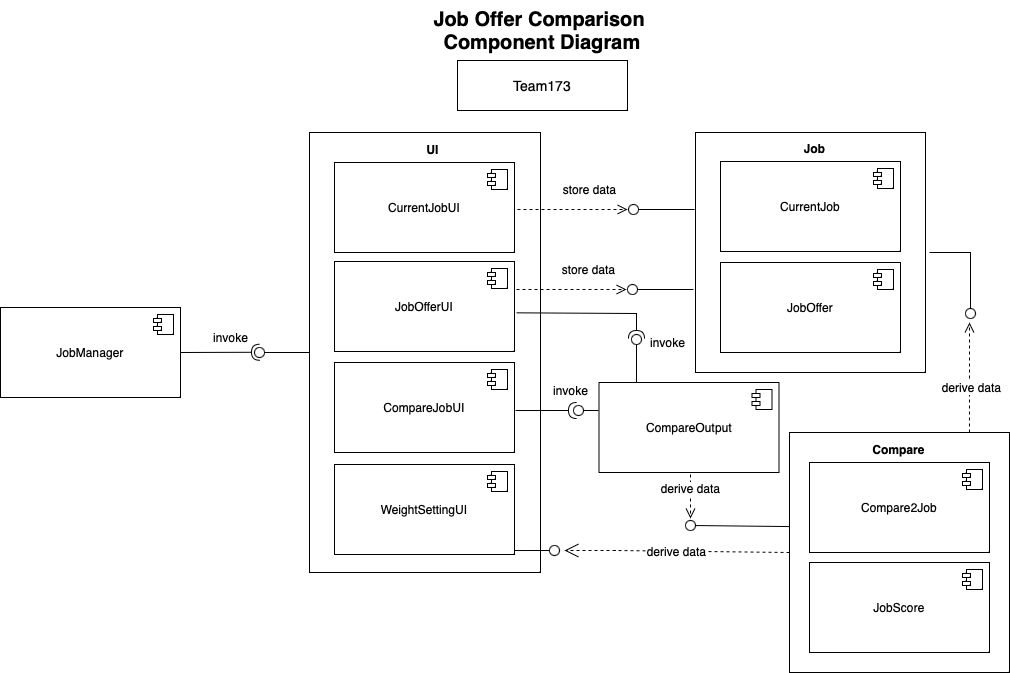

The diagram above was exported from draw.io. Its source (the exported page's mxGraphModel, read from the mxfile embedded in the PNG):
<mxGraphModel dx="1434" dy="855" grid="1" gridSize="10" guides="1" tooltips="1" connect="1" arrows="1" fold="1" page="1" pageScale="1" pageWidth="850" pageHeight="1100" math="0" shadow="0">
  <root>
    <mxCell id="0" />
    <mxCell id="1" parent="0" />
    <mxCell id="HpGKNmq1_cnncvFml-oM-9" value="" style="rounded=0;orthogonalLoop=1;jettySize=auto;html=1;endArrow=oval;endFill=0;sketch=0;sourcePerimeterSpacing=0;targetPerimeterSpacing=0;endSize=10;exitX=0.009;exitY=0.392;exitDx=0;exitDy=0;exitPerimeter=0;" edge="1" parent="1" source="L2quR0icBciNbhhjwAVo-77">
      <mxGeometry relative="1" as="geometry">
        <mxPoint x="757" y="533" as="sourcePoint" />
        <mxPoint x="701" y="533" as="targetPoint" />
      </mxGeometry>
    </mxCell>
    <mxCell id="HpGKNmq1_cnncvFml-oM-10" value="&lt;font style=&quot;font-size: 12px;&quot;&gt;derive data&lt;/font&gt;" style="html=1;verticalAlign=bottom;endArrow=open;dashed=1;endSize=8;curved=0;rounded=0;exitX=0.25;exitY=1;exitDx=0;exitDy=0;" edge="1" parent="1">
      <mxGeometry x="0.2" relative="1" as="geometry">
        <mxPoint x="701" y="476" as="sourcePoint" />
        <mxPoint x="701" y="526" as="targetPoint" />
        <mxPoint as="offset" />
      </mxGeometry>
    </mxCell>
    <mxCell id="HpGKNmq1_cnncvFml-oM-5" value="&lt;font style=&quot;font-size: 12px;&quot;&gt;derive data&lt;/font&gt;" style="html=1;verticalAlign=bottom;endArrow=open;dashed=1;endSize=8;curved=0;rounded=0;exitX=0.818;exitY=0;exitDx=0;exitDy=0;exitPerimeter=0;" edge="1" parent="1" source="L2quR0icBciNbhhjwAVo-77">
      <mxGeometry x="-0.3591" y="-2" relative="1" as="geometry">
        <mxPoint x="980" y="434" as="sourcePoint" />
        <mxPoint x="980" y="330" as="targetPoint" />
        <mxPoint as="offset" />
      </mxGeometry>
    </mxCell>
    <mxCell id="GdGR-N6yqzOrksMnvCTz-1" value="" style="rounded=0;whiteSpace=wrap;html=1;" parent="1" vertex="1">
      <mxGeometry x="320" y="140" width="231" height="440" as="geometry" />
    </mxCell>
    <mxCell id="L2quR0icBciNbhhjwAVo-66" value="&lt;font style=&quot;font-size: 12px;&quot;&gt;derive data&lt;/font&gt;" style="endArrow=open;endSize=12;dashed=1;html=1;rounded=0;exitX=0;exitY=0.5;exitDx=0;exitDy=0;" parent="1" edge="1" source="L2quR0icBciNbhhjwAVo-77">
      <mxGeometry width="160" relative="1" as="geometry">
        <mxPoint x="688" y="558" as="sourcePoint" />
        <mxPoint x="575" y="558" as="targetPoint" />
        <Array as="points">
          <mxPoint x="625.5" y="558" />
        </Array>
      </mxGeometry>
    </mxCell>
    <mxCell id="L2quR0icBciNbhhjwAVo-77" value="" style="html=1;whiteSpace=wrap;" parent="1" vertex="1">
      <mxGeometry x="800" y="440" width="220" height="240" as="geometry" />
    </mxCell>
    <mxCell id="L2quR0icBciNbhhjwAVo-42" value="" style="html=1;whiteSpace=wrap;" parent="1" vertex="1">
      <mxGeometry x="706" y="140" width="230" height="240" as="geometry" />
    </mxCell>
    <mxCell id="6_sjYwW_BkdPPKKeeij6-1" value="&lt;p style=&quot;margin: 0px; font-stretch: normal; line-height: normal;&quot;&gt;&lt;b&gt;&lt;font style=&quot;font-size: 20px;&quot;&gt;Job Offer Comparison&amp;nbsp;&lt;/font&gt;&lt;/b&gt;&lt;/p&gt;&lt;p style=&quot;margin: 0px; font-stretch: normal; line-height: normal;&quot;&gt;&lt;b&gt;&lt;font style=&quot;font-size: 20px;&quot;&gt;Component Diagram&lt;/font&gt;&lt;/b&gt;&lt;/p&gt;" style="text;html=1;align=center;verticalAlign=middle;whiteSpace=wrap;rounded=0;" parent="1" vertex="1">
      <mxGeometry x="358" y="8" width="390" height="60" as="geometry" />
    </mxCell>
    <mxCell id="L2quR0icBciNbhhjwAVo-5" value="&lt;font style=&quot;font-size: 14px;&quot;&gt;Team173&lt;/font&gt;" style="html=1;whiteSpace=wrap;" parent="1" vertex="1">
      <mxGeometry x="468" y="68" width="170" height="50" as="geometry" />
    </mxCell>
    <mxCell id="L2quR0icBciNbhhjwAVo-14" value="" style="ellipse;whiteSpace=wrap;html=1;align=center;aspect=fixed;fillColor=none;strokeColor=none;resizable=0;perimeter=centerPerimeter;rotatable=0;allowArrows=0;points=[];outlineConnect=1;" parent="1" vertex="1">
      <mxGeometry x="135" y="70" width="10" height="10" as="geometry" />
    </mxCell>
    <mxCell id="L2quR0icBciNbhhjwAVo-17" value="" style="ellipse;whiteSpace=wrap;html=1;align=center;aspect=fixed;fillColor=none;strokeColor=none;resizable=0;perimeter=centerPerimeter;rotatable=0;allowArrows=0;points=[];outlineConnect=1;" parent="1" vertex="1">
      <mxGeometry x="260" y="265" width="10" height="10" as="geometry" />
    </mxCell>
    <mxCell id="L2quR0icBciNbhhjwAVo-23" value="" style="ellipse;whiteSpace=wrap;html=1;align=center;aspect=fixed;fillColor=none;strokeColor=none;resizable=0;perimeter=centerPerimeter;rotatable=0;allowArrows=0;points=[];outlineConnect=1;" parent="1" vertex="1">
      <mxGeometry x="180" y="420" width="10" height="10" as="geometry" />
    </mxCell>
    <mxCell id="L2quR0icBciNbhhjwAVo-31" value="&amp;nbsp;invoke" style="text;html=1;align=center;verticalAlign=middle;whiteSpace=wrap;rounded=0;" parent="1" vertex="1">
      <mxGeometry x="210" y="330" width="60" height="30" as="geometry" />
    </mxCell>
    <mxCell id="L2quR0icBciNbhhjwAVo-44" value="Job" style="text;align=center;fontStyle=1;verticalAlign=middle;spacingLeft=3;spacingRight=3;strokeColor=none;rotatable=0;points=[[0,0.5],[1,0.5]];portConstraint=eastwest;html=1;" parent="1" vertex="1">
      <mxGeometry x="784.5" y="143" width="80" height="26" as="geometry" />
    </mxCell>
    <mxCell id="L2quR0icBciNbhhjwAVo-54" value="" style="rounded=0;orthogonalLoop=1;jettySize=auto;html=1;endArrow=oval;endFill=0;sketch=0;sourcePerimeterSpacing=0;targetPerimeterSpacing=0;endSize=10;" parent="1" edge="1">
      <mxGeometry relative="1" as="geometry">
        <mxPoint x="647" y="390" as="sourcePoint" />
        <mxPoint x="647" y="347" as="targetPoint" />
        <Array as="points">
          <mxPoint x="647" y="387" />
        </Array>
      </mxGeometry>
    </mxCell>
    <mxCell id="L2quR0icBciNbhhjwAVo-64" value="" style="rounded=0;orthogonalLoop=1;jettySize=auto;html=1;endArrow=oval;endFill=0;sketch=0;sourcePerimeterSpacing=0;targetPerimeterSpacing=0;endSize=10;" parent="1" edge="1">
      <mxGeometry relative="1" as="geometry">
        <mxPoint x="609" y="418" as="sourcePoint" />
        <mxPoint x="589" y="418" as="targetPoint" />
      </mxGeometry>
    </mxCell>
    <mxCell id="GdGR-N6yqzOrksMnvCTz-5" value="UI" style="text;align=center;fontStyle=1;verticalAlign=middle;spacingLeft=3;spacingRight=3;strokeColor=none;rotatable=0;points=[[0,0.5],[1,0.5]];portConstraint=eastwest;html=1;" parent="1" vertex="1">
      <mxGeometry x="402.5" y="144" width="80" height="26" as="geometry" />
    </mxCell>
    <mxCell id="GdGR-N6yqzOrksMnvCTz-6" value="" style="rounded=0;orthogonalLoop=1;jettySize=auto;html=1;endArrow=halfCircle;endFill=0;endSize=6;strokeWidth=1;sketch=0;exitX=1;exitY=0.5;exitDx=0;exitDy=0;" parent="1" edge="1" source="HpGKNmq1_cnncvFml-oM-14">
      <mxGeometry relative="1" as="geometry">
        <mxPoint x="228" y="359.5" as="sourcePoint" />
        <mxPoint x="270" y="359.75" as="targetPoint" />
        <Array as="points" />
      </mxGeometry>
    </mxCell>
    <mxCell id="GdGR-N6yqzOrksMnvCTz-7" value="" style="rounded=0;orthogonalLoop=1;jettySize=auto;html=1;endArrow=oval;endFill=0;sketch=0;sourcePerimeterSpacing=0;targetPerimeterSpacing=0;endSize=10;exitX=0;exitY=0.5;exitDx=0;exitDy=0;" parent="1" edge="1" source="GdGR-N6yqzOrksMnvCTz-1">
      <mxGeometry relative="1" as="geometry">
        <mxPoint x="314" y="360" as="sourcePoint" />
        <mxPoint x="270" y="360" as="targetPoint" />
      </mxGeometry>
    </mxCell>
    <mxCell id="GdGR-N6yqzOrksMnvCTz-8" value="Compare" style="text;align=center;fontStyle=1;verticalAlign=middle;spacingLeft=3;spacingRight=3;strokeColor=none;rotatable=0;points=[[0,0.5],[1,0.5]];portConstraint=eastwest;html=1;" parent="1" vertex="1">
      <mxGeometry x="868.5" y="444" width="80" height="26" as="geometry" />
    </mxCell>
    <mxCell id="GdGR-N6yqzOrksMnvCTz-9" value="&amp;nbsp;invoke" style="text;html=1;align=center;verticalAlign=middle;whiteSpace=wrap;rounded=0;" parent="1" vertex="1">
      <mxGeometry x="549.5" y="383" width="60" height="30" as="geometry" />
    </mxCell>
    <mxCell id="GdGR-N6yqzOrksMnvCTz-10" value="&amp;nbsp;invoke" style="text;html=1;align=center;verticalAlign=middle;whiteSpace=wrap;rounded=0;" parent="1" vertex="1">
      <mxGeometry x="647" y="335" width="60" height="30" as="geometry" />
    </mxCell>
    <mxCell id="HpGKNmq1_cnncvFml-oM-1" value="" style="rounded=0;orthogonalLoop=1;jettySize=auto;html=1;endArrow=oval;endFill=0;sketch=0;sourcePerimeterSpacing=0;targetPerimeterSpacing=0;endSize=10;exitX=-0.027;exitY=0.64;exitDx=0;exitDy=0;exitPerimeter=0;" edge="1" parent="1">
      <mxGeometry relative="1" as="geometry">
        <mxPoint x="705.0300000000002" y="217" as="sourcePoint" />
        <mxPoint x="644" y="217" as="targetPoint" />
      </mxGeometry>
    </mxCell>
    <mxCell id="HpGKNmq1_cnncvFml-oM-4" value="" style="rounded=0;orthogonalLoop=1;jettySize=auto;html=1;endArrow=oval;endFill=0;sketch=0;sourcePerimeterSpacing=0;targetPerimeterSpacing=0;endSize=10;" edge="1" parent="1">
      <mxGeometry relative="1" as="geometry">
        <mxPoint x="940" y="260" as="sourcePoint" />
        <mxPoint x="981" y="321" as="targetPoint" />
        <Array as="points">
          <mxPoint x="981" y="260" />
        </Array>
      </mxGeometry>
    </mxCell>
    <mxCell id="HpGKNmq1_cnncvFml-oM-3" value="&lt;font style=&quot;font-size: 12px;&quot;&gt;store data&lt;/font&gt;" style="html=1;verticalAlign=bottom;endArrow=open;dashed=1;endSize=8;curved=0;rounded=0;exitX=1;exitY=0.75;exitDx=0;exitDy=0;" edge="1" parent="1">
      <mxGeometry x="0.3143" y="10" relative="1" as="geometry">
        <mxPoint x="528" y="217" as="sourcePoint" />
        <mxPoint x="638" y="217" as="targetPoint" />
        <mxPoint as="offset" />
      </mxGeometry>
    </mxCell>
    <mxCell id="HpGKNmq1_cnncvFml-oM-6" value="" style="rounded=0;orthogonalLoop=1;jettySize=auto;html=1;endArrow=oval;endFill=0;sketch=0;sourcePerimeterSpacing=0;targetPerimeterSpacing=0;endSize=10;exitX=-0.027;exitY=0.64;exitDx=0;exitDy=0;exitPerimeter=0;" edge="1" parent="1">
      <mxGeometry relative="1" as="geometry">
        <mxPoint x="704" y="297" as="sourcePoint" />
        <mxPoint x="643" y="297" as="targetPoint" />
      </mxGeometry>
    </mxCell>
    <mxCell id="HpGKNmq1_cnncvFml-oM-7" value="&lt;font style=&quot;font-size: 12px;&quot;&gt;store data&lt;/font&gt;" style="html=1;verticalAlign=bottom;endArrow=open;dashed=1;endSize=8;curved=0;rounded=0;exitX=1;exitY=0.75;exitDx=0;exitDy=0;" edge="1" parent="1">
      <mxGeometry x="0.3143" y="10" relative="1" as="geometry">
        <mxPoint x="527" y="297" as="sourcePoint" />
        <mxPoint x="637" y="297" as="targetPoint" />
        <mxPoint as="offset" />
      </mxGeometry>
    </mxCell>
    <mxCell id="L2quR0icBciNbhhjwAVo-63" value="" style="rounded=0;orthogonalLoop=1;jettySize=auto;html=1;endArrow=halfCircle;endFill=0;endSize=6;strokeWidth=1;sketch=0;" parent="1" edge="1">
      <mxGeometry relative="1" as="geometry">
        <mxPoint x="527" y="320.33333333333326" as="sourcePoint" />
        <mxPoint x="647" y="346" as="targetPoint" />
        <Array as="points">
          <mxPoint x="647" y="321" />
        </Array>
      </mxGeometry>
    </mxCell>
    <mxCell id="L2quR0icBciNbhhjwAVo-53" value="" style="rounded=0;orthogonalLoop=1;jettySize=auto;html=1;endArrow=halfCircle;endFill=0;endSize=6;strokeWidth=1;sketch=0;exitX=0.992;exitY=0.367;exitDx=0;exitDy=0;exitPerimeter=0;" parent="1" edge="1">
      <mxGeometry relative="1" as="geometry">
        <mxPoint x="526.04" y="418.02" as="sourcePoint" />
        <mxPoint x="587" y="418" as="targetPoint" />
        <Array as="points" />
      </mxGeometry>
    </mxCell>
    <mxCell id="HpGKNmq1_cnncvFml-oM-11" value="" style="rounded=0;orthogonalLoop=1;jettySize=auto;html=1;endArrow=oval;endFill=0;sketch=0;sourcePerimeterSpacing=0;targetPerimeterSpacing=0;endSize=10;exitX=1;exitY=0.867;exitDx=0;exitDy=0;exitPerimeter=0;" edge="1" parent="1">
      <mxGeometry relative="1" as="geometry">
        <mxPoint x="525" y="558.02" as="sourcePoint" />
        <mxPoint x="565" y="558" as="targetPoint" />
      </mxGeometry>
    </mxCell>
    <mxCell id="HpGKNmq1_cnncvFml-oM-14" value="JobManager" style="html=1;dropTarget=0;whiteSpace=wrap;" vertex="1" parent="1">
      <mxGeometry x="11" y="315" width="180" height="90" as="geometry" />
    </mxCell>
    <mxCell id="HpGKNmq1_cnncvFml-oM-15" value="" style="shape=module;jettyWidth=8;jettyHeight=4;" vertex="1" parent="HpGKNmq1_cnncvFml-oM-14">
      <mxGeometry x="1" width="20" height="20" relative="1" as="geometry">
        <mxPoint x="-27" y="7" as="offset" />
      </mxGeometry>
    </mxCell>
    <mxCell id="HpGKNmq1_cnncvFml-oM-17" value="CurrentJobUI" style="html=1;dropTarget=0;whiteSpace=wrap;" vertex="1" parent="1">
      <mxGeometry x="345" y="170" width="180" height="90" as="geometry" />
    </mxCell>
    <mxCell id="HpGKNmq1_cnncvFml-oM-18" value="" style="shape=module;jettyWidth=8;jettyHeight=4;" vertex="1" parent="HpGKNmq1_cnncvFml-oM-17">
      <mxGeometry x="1" width="20" height="20" relative="1" as="geometry">
        <mxPoint x="-27" y="7" as="offset" />
      </mxGeometry>
    </mxCell>
    <mxCell id="HpGKNmq1_cnncvFml-oM-19" value="JobOfferUI" style="html=1;dropTarget=0;whiteSpace=wrap;" vertex="1" parent="1">
      <mxGeometry x="345" y="269" width="180" height="90" as="geometry" />
    </mxCell>
    <mxCell id="HpGKNmq1_cnncvFml-oM-20" value="" style="shape=module;jettyWidth=8;jettyHeight=4;" vertex="1" parent="HpGKNmq1_cnncvFml-oM-19">
      <mxGeometry x="1" width="20" height="20" relative="1" as="geometry">
        <mxPoint x="-27" y="7" as="offset" />
      </mxGeometry>
    </mxCell>
    <mxCell id="HpGKNmq1_cnncvFml-oM-21" value="CompareJobUI" style="html=1;dropTarget=0;whiteSpace=wrap;" vertex="1" parent="1">
      <mxGeometry x="345" y="370" width="180" height="90" as="geometry" />
    </mxCell>
    <mxCell id="HpGKNmq1_cnncvFml-oM-22" value="" style="shape=module;jettyWidth=8;jettyHeight=4;" vertex="1" parent="HpGKNmq1_cnncvFml-oM-21">
      <mxGeometry x="1" width="20" height="20" relative="1" as="geometry">
        <mxPoint x="-27" y="7" as="offset" />
      </mxGeometry>
    </mxCell>
    <mxCell id="HpGKNmq1_cnncvFml-oM-23" value="WeightSettingUI" style="html=1;dropTarget=0;whiteSpace=wrap;" vertex="1" parent="1">
      <mxGeometry x="345" y="472" width="180" height="90" as="geometry" />
    </mxCell>
    <mxCell id="HpGKNmq1_cnncvFml-oM-24" value="" style="shape=module;jettyWidth=8;jettyHeight=4;" vertex="1" parent="HpGKNmq1_cnncvFml-oM-23">
      <mxGeometry x="1" width="20" height="20" relative="1" as="geometry">
        <mxPoint x="-27" y="7" as="offset" />
      </mxGeometry>
    </mxCell>
    <mxCell id="HpGKNmq1_cnncvFml-oM-25" value="CurrentJob" style="html=1;dropTarget=0;whiteSpace=wrap;" vertex="1" parent="1">
      <mxGeometry x="731" y="169" width="180" height="90" as="geometry" />
    </mxCell>
    <mxCell id="HpGKNmq1_cnncvFml-oM-26" value="" style="shape=module;jettyWidth=8;jettyHeight=4;" vertex="1" parent="HpGKNmq1_cnncvFml-oM-25">
      <mxGeometry x="1" width="20" height="20" relative="1" as="geometry">
        <mxPoint x="-27" y="7" as="offset" />
      </mxGeometry>
    </mxCell>
    <mxCell id="HpGKNmq1_cnncvFml-oM-27" value="JobOffer" style="html=1;dropTarget=0;whiteSpace=wrap;" vertex="1" parent="1">
      <mxGeometry x="731" y="270" width="180" height="90" as="geometry" />
    </mxCell>
    <mxCell id="HpGKNmq1_cnncvFml-oM-28" value="" style="shape=module;jettyWidth=8;jettyHeight=4;" vertex="1" parent="HpGKNmq1_cnncvFml-oM-27">
      <mxGeometry x="1" width="20" height="20" relative="1" as="geometry">
        <mxPoint x="-27" y="7" as="offset" />
      </mxGeometry>
    </mxCell>
    <mxCell id="HpGKNmq1_cnncvFml-oM-29" value="Compare2Job" style="html=1;dropTarget=0;whiteSpace=wrap;" vertex="1" parent="1">
      <mxGeometry x="820" y="470" width="180" height="90" as="geometry" />
    </mxCell>
    <mxCell id="HpGKNmq1_cnncvFml-oM-30" value="" style="shape=module;jettyWidth=8;jettyHeight=4;" vertex="1" parent="HpGKNmq1_cnncvFml-oM-29">
      <mxGeometry x="1" width="20" height="20" relative="1" as="geometry">
        <mxPoint x="-27" y="7" as="offset" />
      </mxGeometry>
    </mxCell>
    <mxCell id="HpGKNmq1_cnncvFml-oM-31" value="JobScore" style="html=1;dropTarget=0;whiteSpace=wrap;" vertex="1" parent="1">
      <mxGeometry x="820" y="570" width="180" height="90" as="geometry" />
    </mxCell>
    <mxCell id="HpGKNmq1_cnncvFml-oM-32" value="" style="shape=module;jettyWidth=8;jettyHeight=4;" vertex="1" parent="HpGKNmq1_cnncvFml-oM-31">
      <mxGeometry x="1" width="20" height="20" relative="1" as="geometry">
        <mxPoint x="-27" y="7" as="offset" />
      </mxGeometry>
    </mxCell>
    <mxCell id="HpGKNmq1_cnncvFml-oM-33" value="CompareOutput" style="html=1;dropTarget=0;whiteSpace=wrap;" vertex="1" parent="1">
      <mxGeometry x="609.5" y="390" width="180" height="90" as="geometry" />
    </mxCell>
    <mxCell id="HpGKNmq1_cnncvFml-oM-34" value="" style="shape=module;jettyWidth=8;jettyHeight=4;" vertex="1" parent="HpGKNmq1_cnncvFml-oM-33">
      <mxGeometry x="1" width="20" height="20" relative="1" as="geometry">
        <mxPoint x="-27" y="7" as="offset" />
      </mxGeometry>
    </mxCell>
  </root>
</mxGraphModel>